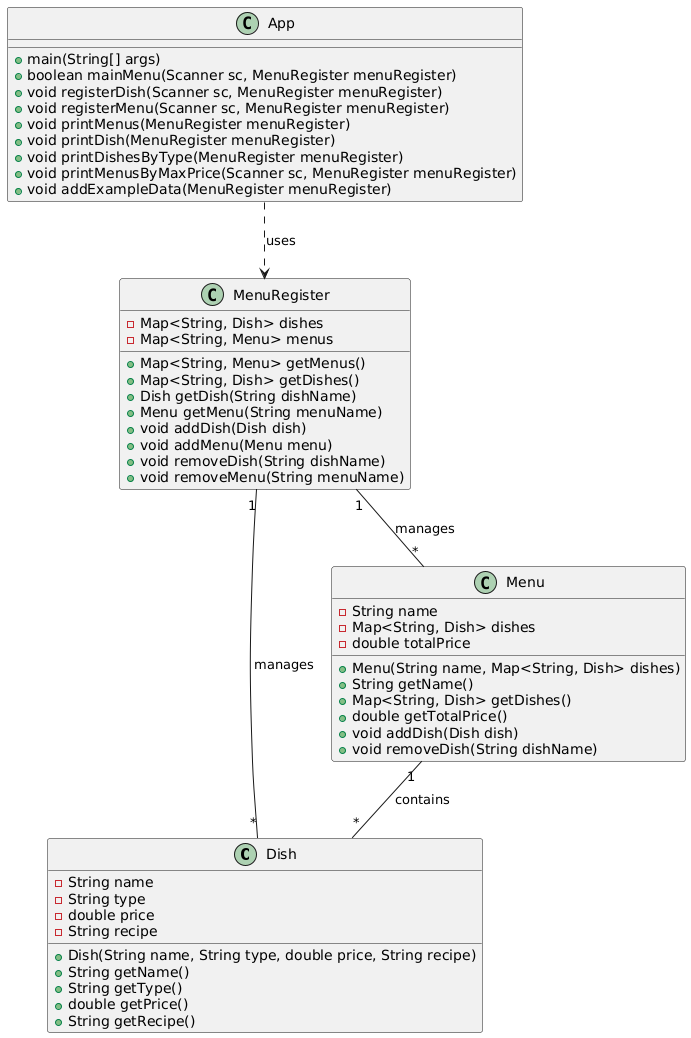

The diagram above was rendered by PlantUML. Its source (embedded in the PNG):
@startuml
class Dish {
  - String name
  - String type
  - double price
  - String recipe

  + Dish(String name, String type, double price, String recipe)
  + String getName()
  + String getType()
  + double getPrice()
  + String getRecipe()
}

class Menu {
  - String name
  - Map<String, Dish> dishes
  - double totalPrice

  + Menu(String name, Map<String, Dish> dishes)
  + String getName()
  + Map<String, Dish> getDishes()
  + double getTotalPrice()
  + void addDish(Dish dish)
  + void removeDish(String dishName)
}

class MenuRegister {
  - Map<String, Dish> dishes
  - Map<String, Menu> menus

  + Map<String, Menu> getMenus()
  + Map<String, Dish> getDishes()
  + Dish getDish(String dishName)
  + Menu getMenu(String menuName)
  + void addDish(Dish dish)
  + void addMenu(Menu menu)
  + void removeDish(String dishName)
  + void removeMenu(String menuName)
}

class App {
  + main(String[] args)
  + boolean mainMenu(Scanner sc, MenuRegister menuRegister)
  + void registerDish(Scanner sc, MenuRegister menuRegister)
  + void registerMenu(Scanner sc, MenuRegister menuRegister)
  + void printMenus(MenuRegister menuRegister)
  + void printDish(MenuRegister menuRegister)
  + void printDishesByType(MenuRegister menuRegister)
  + void printMenusByMaxPrice(Scanner sc, MenuRegister menuRegister)
  + void addExampleData(MenuRegister menuRegister)
}

MenuRegister "1" -- "*" Dish : manages
MenuRegister "1" -- "*" Menu : manages
Menu "1" -- "*" Dish : contains
App ..> MenuRegister : uses
@enduml